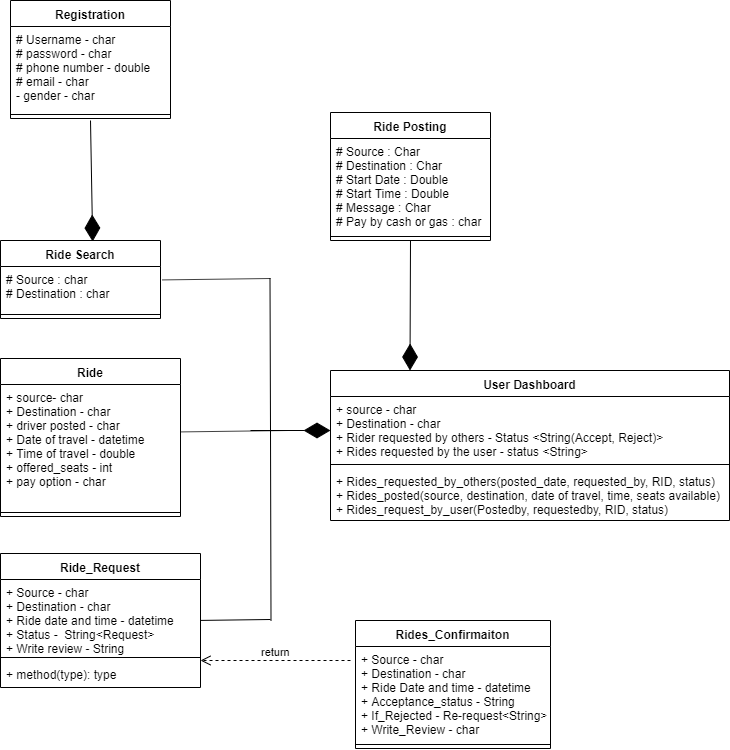

The diagram above was exported from draw.io. Its source (the exported page's mxGraphModel, read from the mxfile embedded in the PNG):
<mxGraphModel dx="1065" dy="1583" grid="1" gridSize="10" guides="1" tooltips="1" connect="1" arrows="1" fold="1" page="1" pageScale="1" pageWidth="850" pageHeight="1100" math="0" shadow="0">
  <root>
    <mxCell id="0" />
    <mxCell id="1" parent="0" />
    <mxCell id="-BD79KxOo5vuIw5RvJBX-10" value="Ride Posting" style="swimlane;fontStyle=1;align=center;verticalAlign=top;childLayout=stackLayout;horizontal=1;startSize=26;horizontalStack=0;resizeParent=1;resizeParentMax=0;resizeLast=0;collapsible=1;marginBottom=0;" vertex="1" parent="1">
      <mxGeometry x="400" y="42" width="160" height="128" as="geometry" />
    </mxCell>
    <mxCell id="-BD79KxOo5vuIw5RvJBX-11" value="# Source : Char&#10;# Destination : Char&#10;# Start Date : Double&#10;# Start Time : Double&#10;# Message : Char&#10;# Pay by cash or gas : char " style="text;strokeColor=none;fillColor=none;align=left;verticalAlign=top;spacingLeft=4;spacingRight=4;overflow=hidden;rotatable=0;points=[[0,0.5],[1,0.5]];portConstraint=eastwest;" vertex="1" parent="-BD79KxOo5vuIw5RvJBX-10">
      <mxGeometry y="26" width="160" height="94" as="geometry" />
    </mxCell>
    <mxCell id="-BD79KxOo5vuIw5RvJBX-12" value="" style="line;strokeWidth=1;fillColor=none;align=left;verticalAlign=middle;spacingTop=-1;spacingLeft=3;spacingRight=3;rotatable=0;labelPosition=right;points=[];portConstraint=eastwest;" vertex="1" parent="-BD79KxOo5vuIw5RvJBX-10">
      <mxGeometry y="120" width="160" height="8" as="geometry" />
    </mxCell>
    <mxCell id="-BD79KxOo5vuIw5RvJBX-14" value="Registration" style="swimlane;fontStyle=1;align=center;verticalAlign=top;childLayout=stackLayout;horizontal=1;startSize=26;horizontalStack=0;resizeParent=1;resizeParentMax=0;resizeLast=0;collapsible=1;marginBottom=0;" vertex="1" parent="1">
      <mxGeometry x="80" y="-70" width="160" height="118" as="geometry" />
    </mxCell>
    <mxCell id="-BD79KxOo5vuIw5RvJBX-15" value="# Username - char&#10;# password - char&#10;# phone number - double&#10;# email - char&#10;- gender - char" style="text;strokeColor=none;fillColor=none;align=left;verticalAlign=top;spacingLeft=4;spacingRight=4;overflow=hidden;rotatable=0;points=[[0,0.5],[1,0.5]];portConstraint=eastwest;" vertex="1" parent="-BD79KxOo5vuIw5RvJBX-14">
      <mxGeometry y="26" width="160" height="84" as="geometry" />
    </mxCell>
    <mxCell id="-BD79KxOo5vuIw5RvJBX-16" value="" style="line;strokeWidth=1;fillColor=none;align=left;verticalAlign=middle;spacingTop=-1;spacingLeft=3;spacingRight=3;rotatable=0;labelPosition=right;points=[];portConstraint=eastwest;" vertex="1" parent="-BD79KxOo5vuIw5RvJBX-14">
      <mxGeometry y="110" width="160" height="8" as="geometry" />
    </mxCell>
    <mxCell id="-BD79KxOo5vuIw5RvJBX-18" value="Ride Search" style="swimlane;fontStyle=1;align=center;verticalAlign=top;childLayout=stackLayout;horizontal=1;startSize=26;horizontalStack=0;resizeParent=1;resizeParentMax=0;resizeLast=0;collapsible=1;marginBottom=0;" vertex="1" parent="1">
      <mxGeometry x="70" y="170" width="160" height="78" as="geometry" />
    </mxCell>
    <mxCell id="-BD79KxOo5vuIw5RvJBX-19" value="# Source : char&#10;# Destination : char" style="text;strokeColor=none;fillColor=none;align=left;verticalAlign=top;spacingLeft=4;spacingRight=4;overflow=hidden;rotatable=0;points=[[0,0.5],[1,0.5]];portConstraint=eastwest;" vertex="1" parent="-BD79KxOo5vuIw5RvJBX-18">
      <mxGeometry y="26" width="160" height="44" as="geometry" />
    </mxCell>
    <mxCell id="-BD79KxOo5vuIw5RvJBX-20" value="" style="line;strokeWidth=1;fillColor=none;align=left;verticalAlign=middle;spacingTop=-1;spacingLeft=3;spacingRight=3;rotatable=0;labelPosition=right;points=[];portConstraint=eastwest;" vertex="1" parent="-BD79KxOo5vuIw5RvJBX-18">
      <mxGeometry y="70" width="160" height="8" as="geometry" />
    </mxCell>
    <mxCell id="-BD79KxOo5vuIw5RvJBX-22" value="Ride" style="swimlane;fontStyle=1;align=center;verticalAlign=top;childLayout=stackLayout;horizontal=1;startSize=26;horizontalStack=0;resizeParent=1;resizeParentMax=0;resizeLast=0;collapsible=1;marginBottom=0;" vertex="1" parent="1">
      <mxGeometry x="70" y="288" width="180" height="158" as="geometry" />
    </mxCell>
    <mxCell id="-BD79KxOo5vuIw5RvJBX-23" value="+ source- char&#10;+ Destination - char&#10;+ driver posted - char&#10;+ Date of travel - datetime&#10;+ Time of travel - double&#10;+ offered_seats - int&#10;+ pay option - char&#10;" style="text;strokeColor=none;fillColor=none;align=left;verticalAlign=top;spacingLeft=4;spacingRight=4;overflow=hidden;rotatable=0;points=[[0,0.5],[1,0.5]];portConstraint=eastwest;" vertex="1" parent="-BD79KxOo5vuIw5RvJBX-22">
      <mxGeometry y="26" width="180" height="124" as="geometry" />
    </mxCell>
    <mxCell id="-BD79KxOo5vuIw5RvJBX-24" value="" style="line;strokeWidth=1;fillColor=none;align=left;verticalAlign=middle;spacingTop=-1;spacingLeft=3;spacingRight=3;rotatable=0;labelPosition=right;points=[];portConstraint=eastwest;" vertex="1" parent="-BD79KxOo5vuIw5RvJBX-22">
      <mxGeometry y="150" width="180" height="8" as="geometry" />
    </mxCell>
    <mxCell id="-BD79KxOo5vuIw5RvJBX-26" value="User Dashboard" style="swimlane;fontStyle=1;align=center;verticalAlign=top;childLayout=stackLayout;horizontal=1;startSize=26;horizontalStack=0;resizeParent=1;resizeParentMax=0;resizeLast=0;collapsible=1;marginBottom=0;" vertex="1" parent="1">
      <mxGeometry x="400" y="300" width="399" height="150" as="geometry" />
    </mxCell>
    <mxCell id="-BD79KxOo5vuIw5RvJBX-27" value="+ source - char&#10;+ Destination - char&#10;+ Rider requested by others - Status &lt;String(Accept, Reject)&gt;&#10;+ Rides requested by the user - status &lt;String&gt;" style="text;strokeColor=none;fillColor=none;align=left;verticalAlign=top;spacingLeft=4;spacingRight=4;overflow=hidden;rotatable=0;points=[[0,0.5],[1,0.5]];portConstraint=eastwest;" vertex="1" parent="-BD79KxOo5vuIw5RvJBX-26">
      <mxGeometry y="26" width="399" height="64" as="geometry" />
    </mxCell>
    <mxCell id="-BD79KxOo5vuIw5RvJBX-28" value="" style="line;strokeWidth=1;fillColor=none;align=left;verticalAlign=middle;spacingTop=-1;spacingLeft=3;spacingRight=3;rotatable=0;labelPosition=right;points=[];portConstraint=eastwest;" vertex="1" parent="-BD79KxOo5vuIw5RvJBX-26">
      <mxGeometry y="90" width="399" height="8" as="geometry" />
    </mxCell>
    <mxCell id="-BD79KxOo5vuIw5RvJBX-29" value="+ Rides_requested_by_others(posted_date, requested_by, RID, status)&#10;+ Rides_posted(source, destination, date of travel, time, seats available)&#10;+ Rides_request_by_user(Postedby, requestedby, RID, status) " style="text;strokeColor=none;fillColor=none;align=left;verticalAlign=top;spacingLeft=4;spacingRight=4;overflow=hidden;rotatable=0;points=[[0,0.5],[1,0.5]];portConstraint=eastwest;" vertex="1" parent="-BD79KxOo5vuIw5RvJBX-26">
      <mxGeometry y="98" width="399" height="52" as="geometry" />
    </mxCell>
    <mxCell id="-BD79KxOo5vuIw5RvJBX-34" value="Ride_Request" style="swimlane;fontStyle=1;align=center;verticalAlign=top;childLayout=stackLayout;horizontal=1;startSize=26;horizontalStack=0;resizeParent=1;resizeParentMax=0;resizeLast=0;collapsible=1;marginBottom=0;" vertex="1" parent="1">
      <mxGeometry x="70" y="483" width="200" height="134" as="geometry" />
    </mxCell>
    <mxCell id="-BD79KxOo5vuIw5RvJBX-35" value="+ Source - char&#10;+ Destination - char&#10;+ Ride date and time - datetime&#10;+ Status -  String&lt;Request&gt;&#10;+ Write review - String" style="text;strokeColor=none;fillColor=none;align=left;verticalAlign=top;spacingLeft=4;spacingRight=4;overflow=hidden;rotatable=0;points=[[0,0.5],[1,0.5]];portConstraint=eastwest;" vertex="1" parent="-BD79KxOo5vuIw5RvJBX-34">
      <mxGeometry y="26" width="200" height="74" as="geometry" />
    </mxCell>
    <mxCell id="-BD79KxOo5vuIw5RvJBX-36" value="" style="line;strokeWidth=1;fillColor=none;align=left;verticalAlign=middle;spacingTop=-1;spacingLeft=3;spacingRight=3;rotatable=0;labelPosition=right;points=[];portConstraint=eastwest;" vertex="1" parent="-BD79KxOo5vuIw5RvJBX-34">
      <mxGeometry y="100" width="200" height="8" as="geometry" />
    </mxCell>
    <mxCell id="-BD79KxOo5vuIw5RvJBX-37" value="+ method(type): type" style="text;strokeColor=none;fillColor=none;align=left;verticalAlign=top;spacingLeft=4;spacingRight=4;overflow=hidden;rotatable=0;points=[[0,0.5],[1,0.5]];portConstraint=eastwest;" vertex="1" parent="-BD79KxOo5vuIw5RvJBX-34">
      <mxGeometry y="108" width="200" height="26" as="geometry" />
    </mxCell>
    <mxCell id="-BD79KxOo5vuIw5RvJBX-38" value="" style="endArrow=diamondThin;endFill=1;endSize=24;html=1;entryX=0.576;entryY=0.013;entryDx=0;entryDy=0;entryPerimeter=0;" edge="1" parent="1" target="-BD79KxOo5vuIw5RvJBX-18">
      <mxGeometry width="160" relative="1" as="geometry">
        <mxPoint x="160" y="50" as="sourcePoint" />
        <mxPoint x="160" y="160" as="targetPoint" />
      </mxGeometry>
    </mxCell>
    <mxCell id="-BD79KxOo5vuIw5RvJBX-39" value="" style="endArrow=none;html=1;exitX=1.011;exitY=0.305;exitDx=0;exitDy=0;exitPerimeter=0;" edge="1" parent="1" source="-BD79KxOo5vuIw5RvJBX-19">
      <mxGeometry width="50" height="50" relative="1" as="geometry">
        <mxPoint x="280" y="208" as="sourcePoint" />
        <mxPoint x="340" y="208" as="targetPoint" />
      </mxGeometry>
    </mxCell>
    <mxCell id="-BD79KxOo5vuIw5RvJBX-40" value="" style="endArrow=none;html=1;exitX=1.011;exitY=0.305;exitDx=0;exitDy=0;exitPerimeter=0;" edge="1" parent="1">
      <mxGeometry width="50" height="50" relative="1" as="geometry">
        <mxPoint x="249.76" y="361.4200000000001" as="sourcePoint" />
        <mxPoint x="358" y="360" as="targetPoint" />
      </mxGeometry>
    </mxCell>
    <mxCell id="-BD79KxOo5vuIw5RvJBX-41" value="" style="endArrow=none;html=1;exitX=1.011;exitY=0.305;exitDx=0;exitDy=0;exitPerimeter=0;" edge="1" parent="1">
      <mxGeometry width="50" height="50" relative="1" as="geometry">
        <mxPoint x="269.76" y="549.9200000000001" as="sourcePoint" />
        <mxPoint x="340" y="549" as="targetPoint" />
      </mxGeometry>
    </mxCell>
    <mxCell id="-BD79KxOo5vuIw5RvJBX-42" value="" style="endArrow=none;html=1;" edge="1" parent="1">
      <mxGeometry width="50" height="50" relative="1" as="geometry">
        <mxPoint x="340" y="360" as="sourcePoint" />
        <mxPoint x="339.5" y="208" as="targetPoint" />
      </mxGeometry>
    </mxCell>
    <mxCell id="-BD79KxOo5vuIw5RvJBX-43" value="" style="endArrow=none;html=1;" edge="1" parent="1">
      <mxGeometry width="50" height="50" relative="1" as="geometry">
        <mxPoint x="340.5" y="550" as="sourcePoint" />
        <mxPoint x="340" y="360" as="targetPoint" />
      </mxGeometry>
    </mxCell>
    <mxCell id="-BD79KxOo5vuIw5RvJBX-45" value="" style="endArrow=diamondThin;endFill=1;endSize=24;html=1;" edge="1" parent="1">
      <mxGeometry width="160" relative="1" as="geometry">
        <mxPoint x="320" y="360" as="sourcePoint" />
        <mxPoint x="400" y="360" as="targetPoint" />
      </mxGeometry>
    </mxCell>
    <mxCell id="-BD79KxOo5vuIw5RvJBX-47" value="" style="endArrow=diamondThin;endFill=1;endSize=24;html=1;exitX=0.5;exitY=1;exitDx=0;exitDy=0;" edge="1" parent="1" source="-BD79KxOo5vuIw5RvJBX-10">
      <mxGeometry width="160" relative="1" as="geometry">
        <mxPoint x="479.5" y="190" as="sourcePoint" />
        <mxPoint x="479.5" y="300" as="targetPoint" />
      </mxGeometry>
    </mxCell>
    <mxCell id="-BD79KxOo5vuIw5RvJBX-48" value="Rides_Confirmaiton" style="swimlane;fontStyle=1;align=center;verticalAlign=top;childLayout=stackLayout;horizontal=1;startSize=26;horizontalStack=0;resizeParent=1;resizeParentMax=0;resizeLast=0;collapsible=1;marginBottom=0;" vertex="1" parent="1">
      <mxGeometry x="425" y="550" width="195" height="128" as="geometry" />
    </mxCell>
    <mxCell id="-BD79KxOo5vuIw5RvJBX-49" value="+ Source - char&#10;+ Destination - char&#10;+ Ride Date and time - datetime&#10;+ Acceptance_status - String&#10;+ If_Rejected - Re-request&lt;String&gt;&#10;+ Write_Review - char" style="text;strokeColor=none;fillColor=none;align=left;verticalAlign=top;spacingLeft=4;spacingRight=4;overflow=hidden;rotatable=0;points=[[0,0.5],[1,0.5]];portConstraint=eastwest;" vertex="1" parent="-BD79KxOo5vuIw5RvJBX-48">
      <mxGeometry y="26" width="195" height="94" as="geometry" />
    </mxCell>
    <mxCell id="-BD79KxOo5vuIw5RvJBX-50" value="" style="line;strokeWidth=1;fillColor=none;align=left;verticalAlign=middle;spacingTop=-1;spacingLeft=3;spacingRight=3;rotatable=0;labelPosition=right;points=[];portConstraint=eastwest;" vertex="1" parent="-BD79KxOo5vuIw5RvJBX-48">
      <mxGeometry y="120" width="195" height="8" as="geometry" />
    </mxCell>
    <mxCell id="-BD79KxOo5vuIw5RvJBX-55" value="return" style="html=1;verticalAlign=bottom;endArrow=open;dashed=1;endSize=8;" edge="1" parent="1">
      <mxGeometry relative="1" as="geometry">
        <mxPoint x="420" y="590" as="sourcePoint" />
        <mxPoint x="270" y="590" as="targetPoint" />
      </mxGeometry>
    </mxCell>
  </root>
</mxGraphModel>